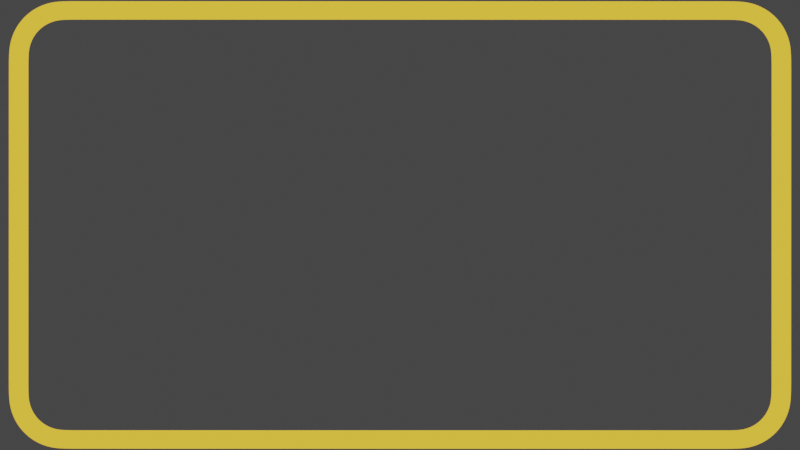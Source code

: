 # Source: ARUI_Border.blend  (saved by Blender 2.91.10; exported with 4.5.12 LTS)
import bpy
from mathutils import Matrix  # noqa: F401  (used for matrix-valued properties, if any)

bpy.ops.wm.read_factory_settings(use_empty=True)
scene = bpy.context.scene
scene.name = 'Scene'

# ---- collections
col_collection = bpy.data.collections.new('Collection'); scene.collection.children.link(col_collection)

# ---- materials (node trees are filled in below, after node groups)
mat_material_001 = bpy.data.materials.new('Material.001')
mat_material_001.use_transparent_shadow = False

# ---- material node trees
mat_material_001.use_nodes = True; mat_material_001.node_tree.nodes.clear()
_N = mat_material_001.node_tree.nodes; _L = mat_material_001.node_tree.links
n0 = _N.new('ShaderNodeOutputMaterial'); n0.name = 'Material Output'; n0.location = (300, 300)
n1 = _N.new('ShaderNodeEmission'); n1.name = 'Emission'; n1.location = (69, 307)
n1.inputs[0].default_value = (1.0, 0.599, 0.04563, 1.0)
_L.new(n1.outputs[0], n0.inputs[0])
n0.is_active_output = True

# ---- world
world_world = bpy.data.worlds.new('World'); scene.world = world_world
world_world.use_nodes = True; world_world.node_tree.nodes.clear()
_N = world_world.node_tree.nodes; _L = world_world.node_tree.links
n0 = _N.new('ShaderNodeOutputWorld'); n0.name = 'World Output'; n0.location = (300, 300)
n1 = _N.new('ShaderNodeBackground'); n1.name = 'Background'; n1.location = (10, 300)
n1.inputs[0].default_value = (0.05088, 0.05088, 0.05088, 1.0)
_L.new(n1.outputs[0], n0.inputs[0])
n0.is_active_output = True
world_world.color = (0.05088, 0.05088, 0.05088)
world_world.use_sun_shadow = False
world_world.sun_shadow_jitter_overblur = 0.0

# ---- cameras
cam_camera_001 = bpy.data.cameras.new('Camera.001')

# ---- meshes
me_cube_001 = bpy.data.meshes.new('Cube.001')
me_cube_001.from_pydata([(4.289, -9.6, 1.0), (5.4, -8.489, 1.0), (4.536, -9.572, 1.0), (4.771, -9.49, 1.0), (4.982, -9.358, 1.0), (5.158, -9.182, 1.0), (5.29, -8.971, 1.0), (5.372, -8.736, 1.0), (-4.289, -9.6, 1.0), (-5.4, -8.489, 1.0), (-4.536, -9.572, 1.0), (-4.771, -9.49, 1.0), (-4.982, -9.358, 1.0), (-5.158, -9.182, 1.0), (-5.29, -8.971, 1.0), (-5.372, -8.736, 1.0), (4.289, 9.6, 1.0), (5.4, 8.489, 1.0), (4.536, 9.572, 1.0), (4.771, 9.49, 1.0), (4.982, 9.358, 1.0), (5.158, 9.182, 1.0), (5.29, 8.971, 1.0), (5.372, 8.736, 1.0), (-5.4, 8.489, 1.0), (-4.289, 9.6, 1.0), (-5.372, 8.736, 1.0), (-5.29, 8.971, 1.0), (-5.158, 9.182, 1.0), (-4.982, 9.358, 1.0), (-4.771, 9.49, 1.0), (-4.536, 9.572, 1.0)], [(0, 2), (2, 3), (3, 4), (4, 5), (5, 6), (6, 7), (7, 1), (8, 10), (10, 11), (11, 12), (12, 13), (13, 14), (14, 15), (15, 9), (16, 18), (18, 19), (19, 20), (20, 21), (21, 22), (22, 23), (23, 17), (24, 26), (26, 27), (27, 28), (28, 29), (29, 30), (30, 31), (31, 25), (0, 8), (1, 17), (9, 24), (16, 25)], [])
_uv = me_cube_001.uv_layers.new(name='UVMap')
_uv.uv.foreach_set('vector', [])
me_cube_001.materials.append(mat_material_001)
me_cube_001.use_remesh_fix_poles = True
me_cube_001.use_remesh_preserve_attributes = False
me_cube_001.use_mirror_vertex_groups = False
me_cube_001.update()

# ---- objects
ob_cube = bpy.data.objects.new('Cube', me_cube_001)
ob_camera = bpy.data.objects.new('Camera', cam_camera_001)

# ---- transforms, parenting, visibility, modifiers, constraints
ob_cube.location = (0.0, 0.0, 0.0)
ob_cube.lineart.crease_threshold = 0.0
_m = ob_cube.modifiers.new('Skin', 'SKIN')
_m = ob_cube.modifiers.new('Subdivision', 'SUBSURF')
_m.uv_smooth = 'PRESERVE_CORNERS'
_m.levels = 2
ob_camera.location = (0.0, 0.0, 28.97)
ob_camera.rotation_euler = (0.0, -0.0, 1.571)
ob_camera.lineart.crease_threshold = 0.0

# ---- collection membership
col_collection.objects.link(ob_cube)
col_collection.objects.link(ob_camera)

# ---- scene / render settings (as saved in the file)
scene.camera = ob_camera
scene.frame_start = 1; scene.frame_end = 250; scene.frame_set(1)
scene.render.engine = 'BLENDER_EEVEE_NEXT'
scene.render.film_transparent = True
scene.cycles.use_denoising = False
scene.cycles.samples = 128
scene.cycles.sampling_pattern = 'TABULATED_SOBOL'
scene.cycles.use_adaptive_sampling = False
scene.cycles.use_light_tree = False
scene.view_settings.view_transform = 'Filmic'
bpy.context.view_layer.update()
